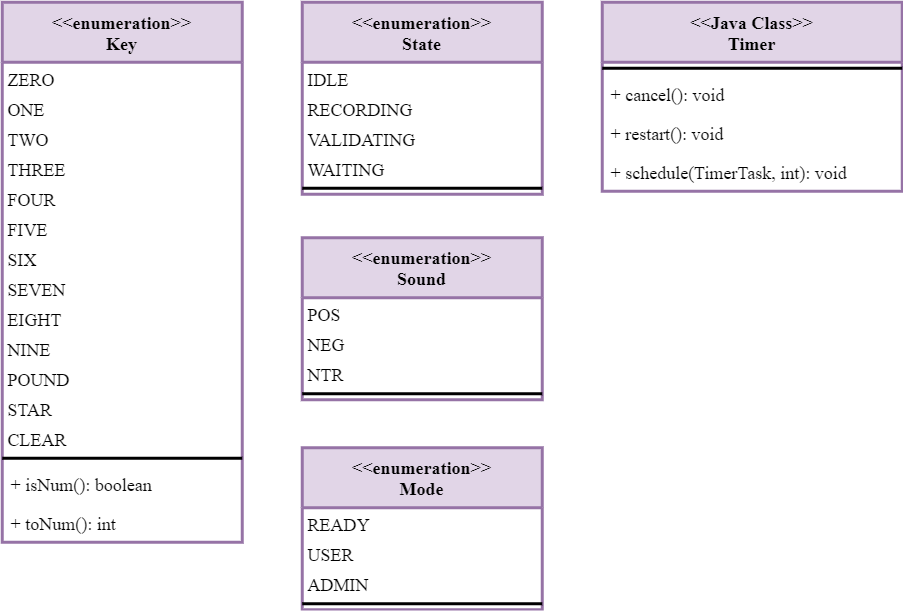

The diagram above was exported from draw.io. Its source (the exported page's mxGraphModel, read from the mxfile embedded in the PNG):
<mxGraphModel dx="593" dy="366" grid="1" gridSize="10" guides="1" tooltips="1" connect="1" arrows="1" fold="1" page="1" pageScale="1" pageWidth="850" pageHeight="1100" math="0" shadow="0">
  <root>
    <mxCell id="0" />
    <mxCell id="1" parent="0" />
    <mxCell id="2" value="&lt;&lt;enumeration&gt;&gt;&#10;Key" style="swimlane;fontStyle=1;align=center;verticalAlign=top;childLayout=stackLayout;horizontal=1;startSize=40;horizontalStack=0;resizeParent=1;resizeParentMax=0;resizeLast=0;collapsible=1;marginBottom=0;fontFamily=consales;fillColor=#e1d5e7;strokeColor=#9673a6;strokeWidth=2;" vertex="1" parent="1">
      <mxGeometry x="40" y="43" width="160" height="360" as="geometry" />
    </mxCell>
    <mxCell id="3" value="ZERO" style="text;strokeColor=none;fillColor=none;align=left;verticalAlign=top;spacingLeft=4;spacingRight=4;overflow=hidden;rotatable=0;points=[[0,0.5],[1,0.5]];portConstraint=eastwest;fontFamily=consales;spacingTop=0;spacing=0;strokeWidth=2;" vertex="1" parent="2">
      <mxGeometry y="40" width="160" height="20" as="geometry" />
    </mxCell>
    <mxCell id="4" value="ONE" style="text;strokeColor=none;fillColor=none;align=left;verticalAlign=top;spacingLeft=4;spacingRight=4;overflow=hidden;rotatable=0;points=[[0,0.5],[1,0.5]];portConstraint=eastwest;fontFamily=consales;spacing=0;strokeWidth=2;" vertex="1" parent="2">
      <mxGeometry y="60" width="160" height="20" as="geometry" />
    </mxCell>
    <mxCell id="5" value="TWO" style="text;strokeColor=none;fillColor=none;align=left;verticalAlign=top;spacingLeft=4;spacingRight=4;overflow=hidden;rotatable=0;points=[[0,0.5],[1,0.5]];portConstraint=eastwest;fontFamily=consales;spacing=0;strokeWidth=2;" vertex="1" parent="2">
      <mxGeometry y="80" width="160" height="20" as="geometry" />
    </mxCell>
    <mxCell id="6" value="THREE" style="text;strokeColor=none;fillColor=none;align=left;verticalAlign=top;spacingLeft=4;spacingRight=4;overflow=hidden;rotatable=0;points=[[0,0.5],[1,0.5]];portConstraint=eastwest;fontFamily=consales;spacing=0;strokeWidth=2;" vertex="1" parent="2">
      <mxGeometry y="100" width="160" height="20" as="geometry" />
    </mxCell>
    <mxCell id="7" value="FOUR" style="text;strokeColor=none;fillColor=none;align=left;verticalAlign=top;spacingLeft=4;spacingRight=4;overflow=hidden;rotatable=0;points=[[0,0.5],[1,0.5]];portConstraint=eastwest;fontFamily=consales;spacing=0;strokeWidth=2;" vertex="1" parent="2">
      <mxGeometry y="120" width="160" height="20" as="geometry" />
    </mxCell>
    <mxCell id="8" value="FIVE" style="text;strokeColor=none;fillColor=none;align=left;verticalAlign=top;spacingLeft=4;spacingRight=4;overflow=hidden;rotatable=0;points=[[0,0.5],[1,0.5]];portConstraint=eastwest;fontFamily=consales;spacing=0;strokeWidth=2;" vertex="1" parent="2">
      <mxGeometry y="140" width="160" height="20" as="geometry" />
    </mxCell>
    <mxCell id="9" value="SIX" style="text;strokeColor=none;fillColor=none;align=left;verticalAlign=top;spacingLeft=4;spacingRight=4;overflow=hidden;rotatable=0;points=[[0,0.5],[1,0.5]];portConstraint=eastwest;fontFamily=consales;spacing=0;strokeWidth=2;" vertex="1" parent="2">
      <mxGeometry y="160" width="160" height="20" as="geometry" />
    </mxCell>
    <mxCell id="10" value="SEVEN" style="text;strokeColor=none;fillColor=none;align=left;verticalAlign=top;spacingLeft=4;spacingRight=4;overflow=hidden;rotatable=0;points=[[0,0.5],[1,0.5]];portConstraint=eastwest;fontFamily=consales;spacing=0;strokeWidth=2;" vertex="1" parent="2">
      <mxGeometry y="180" width="160" height="20" as="geometry" />
    </mxCell>
    <mxCell id="11" value="EIGHT" style="text;strokeColor=none;fillColor=none;align=left;verticalAlign=top;spacingLeft=4;spacingRight=4;overflow=hidden;rotatable=0;points=[[0,0.5],[1,0.5]];portConstraint=eastwest;fontFamily=consales;spacing=0;strokeWidth=2;" vertex="1" parent="2">
      <mxGeometry y="200" width="160" height="20" as="geometry" />
    </mxCell>
    <mxCell id="12" value="NINE" style="text;strokeColor=none;fillColor=none;align=left;verticalAlign=top;spacingLeft=4;spacingRight=4;overflow=hidden;rotatable=0;points=[[0,0.5],[1,0.5]];portConstraint=eastwest;fontFamily=consales;spacing=0;strokeWidth=2;" vertex="1" parent="2">
      <mxGeometry y="220" width="160" height="20" as="geometry" />
    </mxCell>
    <mxCell id="13" value="POUND" style="text;strokeColor=none;fillColor=none;align=left;verticalAlign=top;spacingLeft=4;spacingRight=4;overflow=hidden;rotatable=0;points=[[0,0.5],[1,0.5]];portConstraint=eastwest;fontFamily=consales;spacing=0;strokeWidth=2;" vertex="1" parent="2">
      <mxGeometry y="240" width="160" height="20" as="geometry" />
    </mxCell>
    <mxCell id="14" value="STAR" style="text;strokeColor=none;fillColor=none;align=left;verticalAlign=top;spacingLeft=4;spacingRight=4;overflow=hidden;rotatable=0;points=[[0,0.5],[1,0.5]];portConstraint=eastwest;fontFamily=consales;spacing=0;strokeWidth=2;" vertex="1" parent="2">
      <mxGeometry y="260" width="160" height="20" as="geometry" />
    </mxCell>
    <mxCell id="15" value="CLEAR" style="text;strokeColor=none;fillColor=none;align=left;verticalAlign=top;spacingLeft=4;spacingRight=4;overflow=hidden;rotatable=0;points=[[0,0.5],[1,0.5]];portConstraint=eastwest;fontFamily=consales;spacing=0;strokeWidth=2;" vertex="1" parent="2">
      <mxGeometry y="280" width="160" height="20" as="geometry" />
    </mxCell>
    <mxCell id="16" value="" style="line;strokeWidth=2;fillColor=none;align=left;verticalAlign=middle;spacingTop=-1;spacingLeft=3;spacingRight=3;rotatable=0;labelPosition=right;points=[];portConstraint=eastwest;fontFamily=consales;" vertex="1" parent="2">
      <mxGeometry y="300" width="160" height="8" as="geometry" />
    </mxCell>
    <mxCell id="17" value="+ isNum(): boolean" style="text;strokeColor=none;fillColor=none;align=left;verticalAlign=top;spacingLeft=4;spacingRight=4;overflow=hidden;rotatable=0;points=[[0,0.5],[1,0.5]];portConstraint=eastwest;fontFamily=consales;strokeWidth=2;" vertex="1" parent="2">
      <mxGeometry y="308" width="160" height="26" as="geometry" />
    </mxCell>
    <mxCell id="18" value="+ toNum(): int" style="text;strokeColor=none;fillColor=none;align=left;verticalAlign=top;spacingLeft=4;spacingRight=4;overflow=hidden;rotatable=0;points=[[0,0.5],[1,0.5]];portConstraint=eastwest;fontFamily=consales;strokeWidth=2;" vertex="1" parent="2">
      <mxGeometry y="334" width="160" height="26" as="geometry" />
    </mxCell>
    <mxCell id="19" value="&lt;&lt;enumeration&gt;&gt;&#10;Sound" style="swimlane;fontStyle=1;align=center;verticalAlign=top;childLayout=stackLayout;horizontal=1;startSize=40;horizontalStack=0;resizeParent=1;resizeParentMax=0;resizeLast=0;collapsible=1;marginBottom=0;fontFamily=consales;fillColor=#e1d5e7;strokeColor=#9673a6;strokeWidth=2;" vertex="1" parent="1">
      <mxGeometry x="240" y="200" width="160" height="108" as="geometry" />
    </mxCell>
    <mxCell id="20" value="POS" style="text;strokeColor=none;fillColor=none;align=left;verticalAlign=top;spacingLeft=4;spacingRight=4;overflow=hidden;rotatable=0;points=[[0,0.5],[1,0.5]];portConstraint=eastwest;fontFamily=consales;spacingTop=0;spacing=0;strokeWidth=2;" vertex="1" parent="19">
      <mxGeometry y="40" width="160" height="20" as="geometry" />
    </mxCell>
    <mxCell id="21" value="NEG" style="text;strokeColor=none;fillColor=none;align=left;verticalAlign=top;spacingLeft=4;spacingRight=4;overflow=hidden;rotatable=0;points=[[0,0.5],[1,0.5]];portConstraint=eastwest;fontFamily=consales;spacing=0;strokeWidth=2;" vertex="1" parent="19">
      <mxGeometry y="60" width="160" height="20" as="geometry" />
    </mxCell>
    <mxCell id="22" value="NTR" style="text;strokeColor=none;fillColor=none;align=left;verticalAlign=top;spacingLeft=4;spacingRight=4;overflow=hidden;rotatable=0;points=[[0,0.5],[1,0.5]];portConstraint=eastwest;fontFamily=consales;spacing=0;strokeWidth=2;" vertex="1" parent="19">
      <mxGeometry y="80" width="160" height="20" as="geometry" />
    </mxCell>
    <mxCell id="23" value="" style="line;strokeWidth=2;fillColor=none;align=left;verticalAlign=middle;spacingTop=-1;spacingLeft=3;spacingRight=3;rotatable=0;labelPosition=right;points=[];portConstraint=eastwest;fontFamily=consales;" vertex="1" parent="19">
      <mxGeometry y="100" width="160" height="8" as="geometry" />
    </mxCell>
    <mxCell id="24" value="&lt;&lt;enumeration&gt;&gt;&#10;Mode" style="swimlane;fontStyle=1;align=center;verticalAlign=top;childLayout=stackLayout;horizontal=1;startSize=40;horizontalStack=0;resizeParent=1;resizeParentMax=0;resizeLast=0;collapsible=1;marginBottom=0;fontFamily=consales;fillColor=#e1d5e7;strokeColor=#9673a6;strokeWidth=2;" vertex="1" parent="1">
      <mxGeometry x="240" y="340" width="160" height="108" as="geometry" />
    </mxCell>
    <mxCell id="25" value="READY" style="text;strokeColor=none;fillColor=none;align=left;verticalAlign=top;spacingLeft=4;spacingRight=4;overflow=hidden;rotatable=0;points=[[0,0.5],[1,0.5]];portConstraint=eastwest;fontFamily=consales;spacing=0;strokeWidth=2;" vertex="1" parent="24">
      <mxGeometry y="40" width="160" height="20" as="geometry" />
    </mxCell>
    <mxCell id="26" value="USER" style="text;strokeColor=none;fillColor=none;align=left;verticalAlign=top;spacingLeft=4;spacingRight=4;overflow=hidden;rotatable=0;points=[[0,0.5],[1,0.5]];portConstraint=eastwest;fontFamily=consales;spacing=0;strokeWidth=2;" vertex="1" parent="24">
      <mxGeometry y="60" width="160" height="20" as="geometry" />
    </mxCell>
    <mxCell id="27" value="ADMIN" style="text;strokeColor=none;fillColor=none;align=left;verticalAlign=top;spacingLeft=4;spacingRight=4;overflow=hidden;rotatable=0;points=[[0,0.5],[1,0.5]];portConstraint=eastwest;fontFamily=consales;spacing=0;strokeWidth=2;" vertex="1" parent="24">
      <mxGeometry y="80" width="160" height="20" as="geometry" />
    </mxCell>
    <mxCell id="28" value="" style="line;strokeWidth=2;fillColor=none;align=left;verticalAlign=middle;spacingTop=-1;spacingLeft=3;spacingRight=3;rotatable=0;labelPosition=right;points=[];portConstraint=eastwest;fontFamily=consales;" vertex="1" parent="24">
      <mxGeometry y="100" width="160" height="8" as="geometry" />
    </mxCell>
    <mxCell id="29" value="&lt;&lt;enumeration&gt;&gt;&#10;State" style="swimlane;fontStyle=1;align=center;verticalAlign=top;childLayout=stackLayout;horizontal=1;startSize=40;horizontalStack=0;resizeParent=1;resizeParentMax=0;resizeLast=0;collapsible=1;marginBottom=0;fontFamily=consales;fillColor=#e1d5e7;strokeColor=#9673a6;strokeWidth=2;" vertex="1" parent="1">
      <mxGeometry x="240" y="43" width="160" height="128" as="geometry" />
    </mxCell>
    <mxCell id="30" value="IDLE" style="text;strokeColor=none;fillColor=none;align=left;verticalAlign=top;spacingLeft=4;spacingRight=4;overflow=hidden;rotatable=0;points=[[0,0.5],[1,0.5]];portConstraint=eastwest;fontFamily=consales;spacing=0;strokeWidth=2;" vertex="1" parent="29">
      <mxGeometry y="40" width="160" height="20" as="geometry" />
    </mxCell>
    <mxCell id="31" value="RECORDING" style="text;strokeColor=none;fillColor=none;align=left;verticalAlign=top;spacingLeft=4;spacingRight=4;overflow=hidden;rotatable=0;points=[[0,0.5],[1,0.5]];portConstraint=eastwest;fontFamily=consales;spacing=0;strokeWidth=2;" vertex="1" parent="29">
      <mxGeometry y="60" width="160" height="20" as="geometry" />
    </mxCell>
    <mxCell id="32" value="VALIDATING" style="text;strokeColor=none;fillColor=none;align=left;verticalAlign=top;spacingLeft=4;spacingRight=4;overflow=hidden;rotatable=0;points=[[0,0.5],[1,0.5]];portConstraint=eastwest;fontFamily=consales;spacing=0;strokeWidth=2;" vertex="1" parent="29">
      <mxGeometry y="80" width="160" height="20" as="geometry" />
    </mxCell>
    <mxCell id="33" value="WAITING" style="text;strokeColor=none;fillColor=none;align=left;verticalAlign=top;spacingLeft=4;spacingRight=4;overflow=hidden;rotatable=0;points=[[0,0.5],[1,0.5]];portConstraint=eastwest;fontFamily=consales;spacing=0;strokeWidth=2;" vertex="1" parent="29">
      <mxGeometry y="100" width="160" height="20" as="geometry" />
    </mxCell>
    <mxCell id="34" value="" style="line;strokeWidth=2;fillColor=none;align=left;verticalAlign=middle;spacingTop=-1;spacingLeft=3;spacingRight=3;rotatable=0;labelPosition=right;points=[];portConstraint=eastwest;fontFamily=consales;" vertex="1" parent="29">
      <mxGeometry y="120" width="160" height="8" as="geometry" />
    </mxCell>
    <mxCell id="35" value="&lt;&lt;Java Class&gt;&gt;&#10;Timer" style="swimlane;fontStyle=1;align=center;verticalAlign=top;childLayout=stackLayout;horizontal=1;startSize=40;horizontalStack=0;resizeParent=1;resizeParentMax=0;resizeLast=0;collapsible=1;marginBottom=0;fontFamily=consales;fillColor=#e1d5e7;strokeColor=#9673a6;strokeWidth=2;" vertex="1" parent="1">
      <mxGeometry x="440" y="43" width="200" height="126" as="geometry" />
    </mxCell>
    <mxCell id="36" value="" style="line;strokeWidth=2;fillColor=none;align=left;verticalAlign=middle;spacingTop=-1;spacingLeft=3;spacingRight=3;rotatable=0;labelPosition=right;points=[];portConstraint=eastwest;fontFamily=consales;" vertex="1" parent="35">
      <mxGeometry y="40" width="200" height="8" as="geometry" />
    </mxCell>
    <mxCell id="37" value="+ cancel(): void" style="text;strokeColor=none;fillColor=none;align=left;verticalAlign=top;spacingLeft=4;spacingRight=4;overflow=hidden;rotatable=0;points=[[0,0.5],[1,0.5]];portConstraint=eastwest;fontFamily=consales;strokeWidth=2;" vertex="1" parent="35">
      <mxGeometry y="48" width="200" height="26" as="geometry" />
    </mxCell>
    <mxCell id="38" value="+ restart(): void" style="text;strokeColor=none;fillColor=none;align=left;verticalAlign=top;spacingLeft=4;spacingRight=4;overflow=hidden;rotatable=0;points=[[0,0.5],[1,0.5]];portConstraint=eastwest;fontFamily=consales;strokeWidth=2;" vertex="1" parent="35">
      <mxGeometry y="74" width="200" height="26" as="geometry" />
    </mxCell>
    <mxCell id="39" value="+ schedule(TimerTask, int): void" style="text;strokeColor=none;fillColor=none;align=left;verticalAlign=top;spacingLeft=4;spacingRight=4;overflow=hidden;rotatable=0;points=[[0,0.5],[1,0.5]];portConstraint=eastwest;fontFamily=consales;strokeWidth=2;" vertex="1" parent="35">
      <mxGeometry y="100" width="200" height="26" as="geometry" />
    </mxCell>
  </root>
</mxGraphModel>